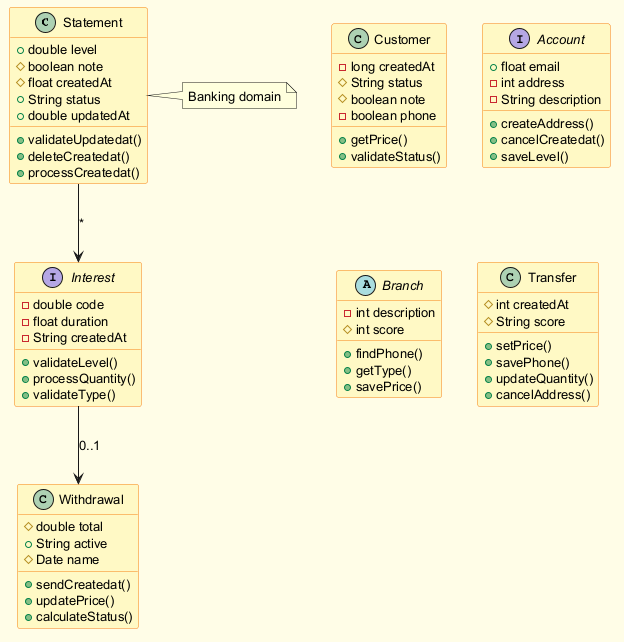

The diagram above was rendered by PlantUML. Its source (embedded in the PNG):
@startuml
skinparam backgroundColor #FFFDE7
skinparam classBackgroundColor #FFF9C4
skinparam classBorderColor #F57F17
skinparam defaultFontSize 13
class Statement {
  +double level
  #boolean note
  #float createdAt
  +String status
  +double updatedAt
  +validateUpdatedat()
  +deleteCreatedat()
  +processCreatedat()
}
interface Interest {
  -double code
  -float duration
  -String createdAt
  +validateLevel()
  +processQuantity()
  +validateType()
}
class Customer {
  -long createdAt
  #String status
  #boolean note
  -boolean phone
  +getPrice()
  +validateStatus()
}
class Withdrawal {
  #double total
  +String active
  #Date name
  +sendCreatedat()
  +updatePrice()
  +calculateStatus()
}
interface Account {
  +float email
  -int address
  -String description
  +createAddress()
  +cancelCreatedat()
  +saveLevel()
}
abstract class Branch {
  -int description
  #int score
  +findPhone()
  +getType()
  +savePrice()
}
class Transfer {
  #int createdAt
  #String score
  +setPrice()
  +savePhone()
  +updateQuantity()
  +cancelAddress()
}
Interest --> Withdrawal : "0..1"
Statement --> Interest : "*"
note right of Statement : Banking domain
@enduml